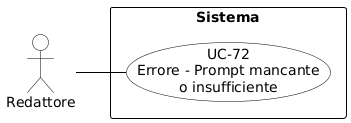

The diagram above was rendered by PlantUML. Its source (embedded in the PNG):
@startuml
skinparam shadowing false
skinparam defaultFontName Arial
left to right direction
skinparam nodesep 15
skinparam ranksep 50

skinparam usecase {
    BackgroundColor white
    BorderColor black
    ArrowColor black
}
skinparam actor {
    BackgroundColor white
    BorderColor black
}
skinparam rectangle {
    BorderColor black
    FontStyle bold
}

actor "Redattore" as redattore

rectangle "Sistema" {
    usecase "UC-72\nErrore - Prompt mancante\no insufficiente" as UC72
}

redattore -- UC72
@endl